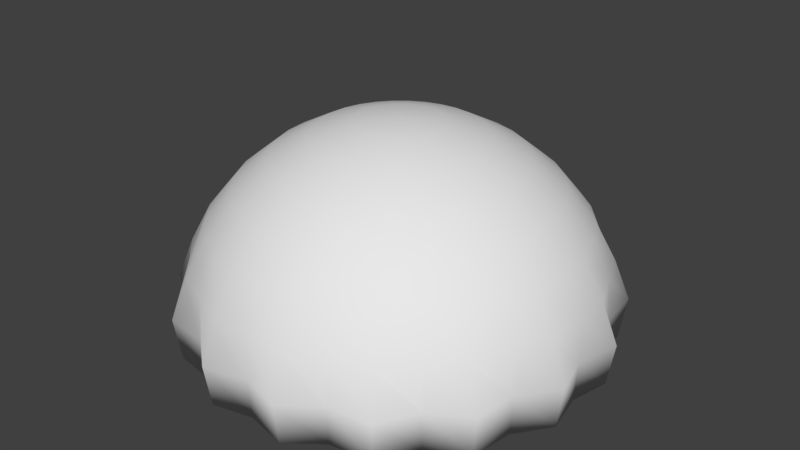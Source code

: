 # Source: ANI2.blend  (saved by Blender 2.77.0; exported with 4.5.12 LTS)
import bpy
from mathutils import Matrix  # noqa: F401  (used for matrix-valued properties, if any)

bpy.ops.wm.read_factory_settings(use_empty=True)
scene = bpy.context.scene
scene.name = 'Scene'

# ---- collections
col_collection_1 = bpy.data.collections.new('Collection 1'); scene.collection.children.link(col_collection_1)

# ---- world
world_world = bpy.data.worlds.new('World'); scene.world = world_world
world_world.color = (0.05088, 0.05088, 0.05088)
world_world.use_sun_shadow = False
world_world.sun_shadow_jitter_overblur = 0.0
world_world.cycles.sampling_method = 'MANUAL'

# ---- meshes
me_sphere = bpy.data.meshes.new('Sphere')
me_sphere.from_pydata([(-0.4351, -6.049e-08, 2.182), (-0.8535, -6.049e-08, 2.055), (-1.239, -6.049e-08, 1.849), (-1.577, -6.049e-08, 1.572), (-1.854, -6.049e-08, 1.234), (-2.019, -5.616e-08, 0.8437), (-2.054, -4.191e-08, 0.4212), (-2.031, -3.032e-08, 0.006889), (-0.4267, 0.08489, 2.182), (-0.8371, 0.1665, 2.055), (-1.215, 0.2417, 1.849), (-1.547, 0.3077, 1.572), (-1.819, 0.3618, 1.234), (-2.021, 0.402, 0.848), (-2.182, 0.434, 0.4297), (-2.114, 0.4206, -0.005289), (-0.402, 0.1665, 2.182), (-0.7885, 0.3266, 2.055), (-1.145, 0.4742, 1.849), (-1.457, 0.6035, 1.572), (-1.713, 0.7097, 1.234), (-1.866, 0.7728, 0.8437), (-1.897, 0.786, 0.4212), (-1.876, 0.7773, 0.006889), (-0.3618, 0.2417, 2.182), (-0.7097, 0.4742, 2.055), (-1.03, 0.6884, 1.849), (-1.311, 0.8762, 1.572), (-1.542, 1.03, 1.234), (-1.713, 1.145, 0.848), (-1.85, 1.236, 0.4297), (-1.793, 1.198, -0.005289), (-0.3077, 0.3077, 2.182), (-0.6035, 0.6035, 2.055), (-0.8762, 0.8762, 1.849), (-1.115, 1.115, 1.572), (-1.311, 1.311, 1.234), (-1.428, 1.428, 0.8437), (-1.452, 1.452, 0.4212), (-1.436, 1.436, 0.006889), (-0.2417, 0.3618, 2.182), (-0.4742, 0.7097, 2.055), (-0.6884, 1.03, 1.849), (-0.8762, 1.311, 1.572), (-1.03, 1.542, 1.234), (-1.145, 1.713, 0.848), (-1.236, 1.85, 0.4297), (-1.198, 1.793, -0.005289), (-0.1665, 0.402, 2.182), (-0.3266, 0.7885, 2.055), (-0.4742, 1.145, 1.849), (-0.6035, 1.457, 1.572), (-0.7097, 1.713, 1.234), (-0.7728, 1.866, 0.8437), (-0.786, 1.897, 0.4212), (-0.7773, 1.876, 0.006889), (-0.08488, 0.4267, 2.182), (-0.1665, 0.8371, 2.055), (-0.2417, 1.215, 1.849), (-0.3077, 1.547, 1.572), (-0.3618, 1.819, 1.234), (-0.402, 2.021, 0.848), (-0.434, 2.182, 0.4297), (-0.4206, 2.114, -0.005289), (3.795e-07, 0.4351, 2.182), (3.629e-07, 0.8535, 2.055), (3.463e-07, 1.239, 1.849), (3.629e-07, 1.577, 1.572), (3.961e-07, 1.854, 1.234), (2.616e-07, 2.019, 0.8437), (5.08e-07, 2.054, 0.4212), (4.726e-07, 2.031, 0.006889), (0.08489, 0.4267, 2.182), (0.1665, 0.8371, 2.055), (0.2417, 1.215, 1.849), (0.3077, 1.547, 1.572), (0.3618, 1.819, 1.234), (0.402, 2.021, 0.848), (0.434, 2.182, 0.4297), (0.4206, 2.114, -0.005289), (0.1665, 0.402, 2.182), (0.3266, 0.7885, 2.055), (0.4742, 1.145, 1.849), (0.6035, 1.457, 1.572), (0.7097, 1.713, 1.234), (0.7728, 1.866, 0.8437), (0.786, 1.897, 0.4212), (0.7773, 1.876, 0.006889), (0.2417, 0.3618, 2.182), (0.4742, 0.7097, 2.055), (0.6884, 1.03, 1.849), (0.8762, 1.311, 1.572), (1.03, 1.542, 1.234), (1.145, 1.713, 0.848), (1.236, 1.85, 0.4297), (1.198, 1.793, -0.005289), (0.3077, 0.3077, 2.182), (0.6035, 0.6035, 2.055), (0.8762, 0.8762, 1.849), (1.115, 1.115, 1.572), (1.311, 1.311, 1.234), (1.428, 1.428, 0.8437), (1.452, 1.452, 0.4212), (1.436, 1.436, 0.006889), (0.3618, 0.2417, 2.182), (0.7097, 0.4742, 2.055), (1.03, 0.6884, 1.849), (1.311, 0.8762, 1.572), (1.542, 1.03, 1.234), (1.713, 1.145, 0.848), (1.85, 1.236, 0.4297), (1.793, 1.198, -0.005289), (0.402, 0.1665, 2.182), (0.7885, 0.3266, 2.055), (1.145, 0.4742, 1.849), (1.457, 0.6035, 1.572), (1.713, 0.7097, 1.234), (1.866, 0.7728, 0.8437), (1.897, 0.786, 0.4212), (1.876, 0.7773, 0.006889), (0.4267, 0.08489, 2.182), (0.8371, 0.1665, 2.055), (1.215, 0.2417, 1.849), (1.547, 0.3077, 1.572), (1.819, 0.3618, 1.234), (2.021, 0.402, 0.848), (2.182, 0.434, 0.4297), (2.114, 0.4206, -0.005289), (0.4351, -7.658e-08, 2.182), (0.8535, 3.143e-08, 2.055), (1.239, -1.799e-09, 1.849), (1.577, -1.181e-07, 1.572), (1.854, -2.511e-07, 1.234), (2.019, 8.278e-08, 0.8437), (2.054, -2.208e-07, 0.4212), (2.031, -2.341e-07, 0.006889), (0.4267, -0.08489, 2.182), (0.8371, -0.1665, 2.055), (1.215, -0.2417, 1.849), (1.547, -0.3077, 1.572), (1.819, -0.3618, 1.234), (2.021, -0.402, 0.848), (2.182, -0.434, 0.4297), (2.114, -0.4206, -0.005289), (0.402, -0.1665, 2.182), (0.7885, -0.3266, 2.055), (1.145, -0.4742, 1.849), (1.457, -0.6035, 1.572), (1.713, -0.7097, 1.234), (1.866, -0.7728, 0.8437), (1.897, -0.786, 0.4212), (1.876, -0.7773, 0.006889), (0.3618, -0.2417, 2.182), (0.7097, -0.4742, 2.055), (1.03, -0.6884, 1.849), (1.311, -0.8762, 1.572), (1.542, -1.03, 1.234), (1.713, -1.145, 0.848), (1.85, -1.236, 0.4297), (1.793, -1.198, -0.005289), (0.3077, -0.3077, 2.182), (0.6035, -0.6035, 2.055), (0.8762, -0.8762, 1.849), (1.115, -1.115, 1.572), (1.311, -1.311, 1.234), (1.428, -1.428, 0.8437), (1.452, -1.452, 0.4212), (1.436, -1.436, 0.006889), (0.2417, -0.3618, 2.182), (0.4742, -0.7097, 2.055), (0.6884, -1.03, 1.849), (0.8762, -1.311, 1.572), (1.03, -1.542, 1.234), (1.145, -1.713, 0.848), (1.236, -1.85, 0.4297), (1.198, -1.793, -0.005289), (0.1665, -0.402, 2.182), (0.3266, -0.7885, 2.055), (0.4742, -1.145, 1.849), (0.6035, -1.457, 1.572), (0.7097, -1.713, 1.234), (0.7728, -1.866, 0.8437), (0.786, -1.897, 0.4212), (0.7773, -1.876, 0.006889), (0.08489, -0.4267, 2.182), (0.1665, -0.8371, 2.055), (0.2417, -1.215, 1.849), (0.3077, -1.547, 1.572), (0.3618, -1.819, 1.234), (0.402, -2.021, 0.848), (0.434, -2.182, 0.4297), (0.4206, -2.114, -0.005289), (3.463e-07, -0.4351, 2.182), (2.798e-07, -0.8535, 2.055), (2.798e-07, -1.239, 1.849), (6.381e-08, -1.577, 1.572), (-3.589e-08, -1.854, 1.234), (3.593e-07, -2.019, 0.8437), (-1.16e-07, -2.054, 0.4212), (-1.164e-08, -2.031, 0.006889), (-0.08488, -0.4267, 2.182), (-0.1665, -0.8371, 2.055), (-0.2417, -1.215, 1.849), (-0.3077, -1.547, 1.572), (-0.3618, -1.819, 1.234), (-0.402, -2.021, 0.848), (-0.434, -2.182, 0.4297), (-0.4206, -2.114, -0.005289), (-0.1665, -0.402, 2.182), (-0.3266, -0.7885, 2.055), (-0.4742, -1.145, 1.849), (-0.6035, -1.457, 1.572), (-0.7097, -1.713, 1.234), (-0.7728, -1.866, 0.8437), (-0.786, -1.897, 0.4212), (-0.7773, -1.876, 0.006889), (-0.2417, -0.3618, 2.182), (-0.4742, -0.7097, 2.055), (-0.6884, -1.03, 1.849), (-0.8762, -1.311, 1.572), (-1.03, -1.542, 1.234), (-1.145, -1.713, 0.848), (-1.236, -1.85, 0.4297), (-1.198, -1.793, -0.005289), (-0.3077, -0.3077, 2.182), (-0.6035, -0.6035, 2.055), (-0.8762, -0.8762, 1.849), (-1.115, -1.115, 1.572), (-1.311, -1.311, 1.234), (-1.428, -1.428, 0.8437), (-1.452, -1.452, 0.4212), (-1.436, -1.436, 0.006889), (-0.3618, -0.2417, 2.182), (-0.7097, -0.4742, 2.055), (-1.03, -0.6884, 1.849), (-1.311, -0.8762, 1.572), (-1.542, -1.03, 1.234), (-1.713, -1.145, 0.848), (-1.85, -1.236, 0.4297), (-1.793, -1.198, -0.005289), (-2.936e-07, -3.386e-07, 2.225), (-0.402, -0.1665, 2.182), (-0.7885, -0.3266, 2.055), (-1.145, -0.4742, 1.849), (-1.457, -0.6035, 1.572), (-1.713, -0.7097, 1.234), (-1.866, -0.7728, 0.8437), (-1.897, -0.786, 0.4212), (-1.876, -0.7773, 0.006889), (-0.4267, -0.08489, 2.182), (-0.8371, -0.1665, 2.055), (-1.215, -0.2417, 1.849), (-1.547, -0.3077, 1.572), (-1.819, -0.3618, 1.234), (-2.021, -0.402, 0.848), (-2.182, -0.434, 0.4297), (-2.114, -0.4206, -0.005289)], [], [(3, 2, 10, 11), (4, 3, 11, 12), (5, 4, 12, 13), (6, 5, 13, 14), (7, 6, 14, 15), (0, 240, 8), (1, 0, 8, 9), (2, 1, 9, 10), (10, 9, 17, 18), (11, 10, 18, 19), (12, 11, 19, 20), (13, 12, 20, 21), (14, 13, 21, 22), (15, 14, 22, 23), (8, 240, 16), (9, 8, 16, 17), (22, 21, 29, 30), (23, 22, 30, 31), (16, 240, 24), (17, 16, 24, 25), (18, 17, 25, 26), (19, 18, 26, 27), (20, 19, 27, 28), (21, 20, 28, 29), (27, 26, 34, 35), (28, 27, 35, 36), (29, 28, 36, 37), (30, 29, 37, 38), (31, 30, 38, 39), (24, 240, 32), (25, 24, 32, 33), (26, 25, 33, 34), (39, 38, 46, 47), (32, 240, 40), (33, 32, 40, 41), (34, 33, 41, 42), (35, 34, 42, 43), (36, 35, 43, 44), (37, 36, 44, 45), (38, 37, 45, 46), (43, 42, 50, 51), (44, 43, 51, 52), (45, 44, 52, 53), (46, 45, 53, 54), (47, 46, 54, 55), (40, 240, 48), (41, 40, 48, 49), (42, 41, 49, 50), (55, 54, 62, 63), (48, 240, 56), (49, 48, 56, 57), (50, 49, 57, 58), (51, 50, 58, 59), (52, 51, 59, 60), (53, 52, 60, 61), (54, 53, 61, 62), (60, 59, 67, 68), (61, 60, 68, 69), (62, 61, 69, 70), (63, 62, 70, 71), (56, 240, 64), (57, 56, 64, 65), (58, 57, 65, 66), (59, 58, 66, 67), (64, 240, 72), (65, 64, 72, 73), (66, 65, 73, 74), (67, 66, 74, 75), (68, 67, 75, 76), (69, 68, 76, 77), (70, 69, 77, 78), (71, 70, 78, 79), (76, 75, 83, 84), (77, 76, 84, 85), (78, 77, 85, 86), (79, 78, 86, 87), (72, 240, 80), (73, 72, 80, 81), (74, 73, 81, 82), (75, 74, 82, 83), (81, 80, 88, 89), (82, 81, 89, 90), (83, 82, 90, 91), (84, 83, 91, 92), (85, 84, 92, 93), (86, 85, 93, 94), (87, 86, 94, 95), (80, 240, 88), (93, 92, 100, 101), (94, 93, 101, 102), (95, 94, 102, 103), (88, 240, 96), (89, 88, 96, 97), (90, 89, 97, 98), (91, 90, 98, 99), (92, 91, 99, 100), (98, 97, 105, 106), (99, 98, 106, 107), (100, 99, 107, 108), (101, 100, 108, 109), (102, 101, 109, 110), (103, 102, 110, 111), (96, 240, 104), (97, 96, 104, 105), (110, 109, 117, 118), (111, 110, 118, 119), (104, 240, 112), (105, 104, 112, 113), (106, 105, 113, 114), (107, 106, 114, 115), (108, 107, 115, 116), (109, 108, 116, 117), (114, 113, 121, 122), (115, 114, 122, 123), (116, 115, 123, 124), (117, 116, 124, 125), (118, 117, 125, 126), (119, 118, 126, 127), (112, 240, 120), (113, 112, 120, 121), (126, 125, 133, 134), (127, 126, 134, 135), (120, 240, 128), (121, 120, 128, 129), (122, 121, 129, 130), (123, 122, 130, 131), (124, 123, 131, 132), (125, 124, 132, 133), (131, 130, 138, 139), (132, 131, 139, 140), (133, 132, 140, 141), (134, 133, 141, 142), (135, 134, 142, 143), (128, 240, 136), (129, 128, 136, 137), (130, 129, 137, 138), (143, 142, 150, 151), (136, 240, 144), (137, 136, 144, 145), (138, 137, 145, 146), (139, 138, 146, 147), (140, 139, 147, 148), (141, 140, 148, 149), (142, 141, 149, 150), (147, 146, 154, 155), (148, 147, 155, 156), (149, 148, 156, 157), (150, 149, 157, 158), (151, 150, 158, 159), (144, 240, 152), (145, 144, 152, 153), (146, 145, 153, 154), (159, 158, 166, 167), (152, 240, 160), (153, 152, 160, 161), (154, 153, 161, 162), (155, 154, 162, 163), (156, 155, 163, 164), (157, 156, 164, 165), (158, 157, 165, 166), (164, 163, 171, 172), (165, 164, 172, 173), (166, 165, 173, 174), (167, 166, 174, 175), (160, 240, 168), (161, 160, 168, 169), (162, 161, 169, 170), (163, 162, 170, 171), (169, 168, 176, 177), (170, 169, 177, 178), (171, 170, 178, 179), (172, 171, 179, 180), (173, 172, 180, 181), (174, 173, 181, 182), (175, 174, 182, 183), (168, 240, 176), (181, 180, 188, 189), (182, 181, 189, 190), (183, 182, 190, 191), (176, 240, 184), (177, 176, 184, 185), (178, 177, 185, 186), (179, 178, 186, 187), (180, 179, 187, 188), (185, 184, 192, 193), (186, 185, 193, 194), (187, 186, 194, 195), (188, 187, 195, 196), (189, 188, 196, 197), (190, 189, 197, 198), (191, 190, 198, 199), (184, 240, 192), (197, 196, 204, 205), (198, 197, 205, 206), (199, 198, 206, 207), (192, 240, 200), (193, 192, 200, 201), (194, 193, 201, 202), (195, 194, 202, 203), (196, 195, 203, 204), (202, 201, 209, 210), (203, 202, 210, 211), (204, 203, 211, 212), (205, 204, 212, 213), (206, 205, 213, 214), (207, 206, 214, 215), (200, 240, 208), (201, 200, 208, 209), (214, 213, 221, 222), (215, 214, 222, 223), (208, 240, 216), (209, 208, 216, 217), (210, 209, 217, 218), (211, 210, 218, 219), (212, 211, 219, 220), (213, 212, 220, 221), (218, 217, 225, 226), (219, 218, 226, 227), (220, 219, 227, 228), (221, 220, 228, 229), (222, 221, 229, 230), (223, 222, 230, 231), (216, 240, 224), (217, 216, 224, 225), (230, 229, 237, 238), (231, 230, 238, 239), (224, 240, 232), (225, 224, 232, 233), (226, 225, 233, 234), (227, 226, 234, 235), (228, 227, 235, 236), (229, 228, 236, 237), (235, 234, 243, 244), (236, 235, 244, 245), (237, 236, 245, 246), (238, 237, 246, 247), (239, 238, 247, 248), (232, 240, 241), (233, 232, 241, 242), (234, 233, 242, 243), (248, 247, 255, 256), (241, 240, 249), (242, 241, 249, 250), (243, 242, 250, 251), (244, 243, 251, 252), (245, 244, 252, 253), (246, 245, 253, 254), (247, 246, 254, 255), (253, 252, 3, 4), (254, 253, 4, 5), (255, 254, 5, 6), (256, 255, 6, 7), (249, 240, 0), (250, 249, 0, 1), (251, 250, 1, 2), (252, 251, 2, 3)])
me_sphere.polygons.foreach_set('use_smooth', [True] * 256)
me_sphere.use_remesh_preserve_volume = False
me_sphere.use_remesh_preserve_attributes = False
me_sphere.use_mirror_vertex_groups = False
me_sphere.update()

# ---- objects
ob_sphere = bpy.data.objects.new('Sphere', me_sphere)

# ---- transforms, parenting, visibility, modifiers, constraints
ob_sphere.location = (0.0, 0.0, 0.0)
ob_sphere.scale = (3.353, 3.353, 3.353)
ob_sphere.lineart.crease_threshold = 0.0
_vg = ob_sphere.vertex_groups.new(name='bottom1')
_vg = ob_sphere.vertex_groups.new(name='bottom2')
_vg = ob_sphere.vertex_groups.new(name='top')
_vg = ob_sphere.vertex_groups.new(name='bottom3')
_m = ob_sphere.modifiers.new('Solidify', 'SOLIDIFY')
_m.thickness = 0.078
_m.nonmanifold_thickness_mode = 'FIXED'
_m.nonmanifold_merge_threshold = 0.0003

# ---- collection membership
col_collection_1.objects.link(ob_sphere)

# ---- scene / render settings (as saved in the file)
scene.frame_start = 1; scene.frame_end = 250; scene.frame_set(1)
scene.render.engine = 'CYCLES'
scene.render.resolution_percentage = 50
scene.render.dither_intensity = 0.0
scene.cycles.use_denoising = False
scene.cycles.samples = 128
scene.cycles.sampling_pattern = 'TABULATED_SOBOL'
scene.cycles.light_sampling_threshold = 0.0
scene.cycles.use_adaptive_sampling = False
scene.cycles.use_light_tree = False
scene.cycles.blur_glossy = 0.0
scene.cycles.sample_clamp_indirect = 0.0
scene.view_settings.view_transform = 'Standard'
bpy.context.view_layer.update()

# ---- added for rendering (the .blend has no active camera and no usable light): camera, sun
cam_auto = bpy.data.cameras.new('AutoCamera')
cam_auto.lens = 50.0
cam_auto.sensor_width = 36.0
cam_auto.clip_end = 1000.0
ob_auto_camera = bpy.data.objects.new('AutoCamera', cam_auto)
scene.collection.objects.link(ob_auto_camera)
ob_auto_camera.location = (20.3559, -24.4271, 20.0058)
ob_auto_camera.rotation_euler = (1.09748, -7.21219e-08, 0.694738)
scene.camera = ob_auto_camera
light_auto_sun = bpy.data.lights.new('AutoSun', 'SUN')
light_auto_sun.energy = 3.0
light_auto_sun.angle = 0.0523599
ob_auto_sun = bpy.data.objects.new('AutoSun', light_auto_sun)
scene.collection.objects.link(ob_auto_sun)
ob_auto_sun.rotation_euler = (0.872665, 0.174533, 0.523599)
bpy.context.view_layer.update()
